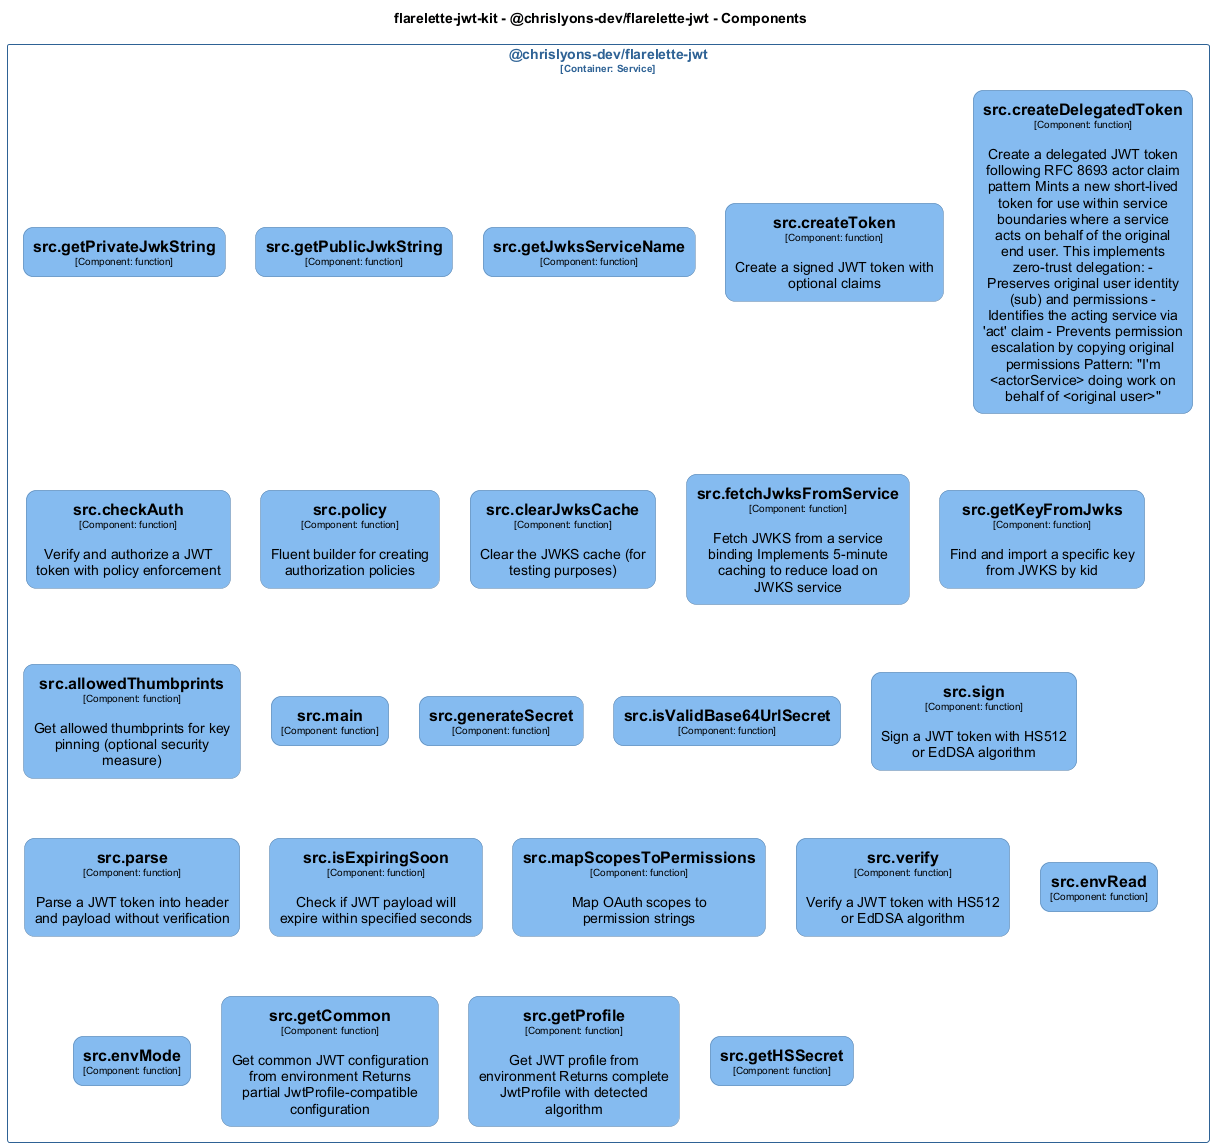

The diagram above was rendered by PlantUML. Its source (embedded in the PNG):
@startuml
set separator none
title flarelette-jwt-kit - @chrislyons-dev/flarelette-jwt - Components

top to bottom direction
skinparam ranksep 60
skinparam nodesep 30

skinparam {
  arrowFontSize 10
  defaultTextAlignment center
  wrapWidth 200
  maxMessageSize 100
  defaultFontName "Arial"
}

hide stereotype

skinparam rectangle<<flarelettejwtkit.chrislyonsdevflarelettejwt.srcallowedThumbprints>> {
  BackgroundColor #85bbf0
  FontColor #000000
  BorderColor #5d82a8
  roundCorner 20
  shadowing false
}
skinparam rectangle<<flarelettejwtkit.chrislyonsdevflarelettejwt.srccheckAuth>> {
  BackgroundColor #85bbf0
  FontColor #000000
  BorderColor #5d82a8
  roundCorner 20
  shadowing false
}
skinparam rectangle<<flarelettejwtkit.chrislyonsdevflarelettejwt.srcclearJwksCache>> {
  BackgroundColor #85bbf0
  FontColor #000000
  BorderColor #5d82a8
  roundCorner 20
  shadowing false
}
skinparam rectangle<<flarelettejwtkit.chrislyonsdevflarelettejwt.srccreateDelegatedToken>> {
  BackgroundColor #85bbf0
  FontColor #000000
  BorderColor #5d82a8
  roundCorner 20
  shadowing false
}
skinparam rectangle<<flarelettejwtkit.chrislyonsdevflarelettejwt.srccreateToken>> {
  BackgroundColor #85bbf0
  FontColor #000000
  BorderColor #5d82a8
  roundCorner 20
  shadowing false
}
skinparam rectangle<<flarelettejwtkit.chrislyonsdevflarelettejwt.srcenvMode>> {
  BackgroundColor #85bbf0
  FontColor #000000
  BorderColor #5d82a8
  roundCorner 20
  shadowing false
}
skinparam rectangle<<flarelettejwtkit.chrislyonsdevflarelettejwt.srcenvRead>> {
  BackgroundColor #85bbf0
  FontColor #000000
  BorderColor #5d82a8
  roundCorner 20
  shadowing false
}
skinparam rectangle<<flarelettejwtkit.chrislyonsdevflarelettejwt.srcfetchJwksFromService>> {
  BackgroundColor #85bbf0
  FontColor #000000
  BorderColor #5d82a8
  roundCorner 20
  shadowing false
}
skinparam rectangle<<flarelettejwtkit.chrislyonsdevflarelettejwt.srcgenerateSecret>> {
  BackgroundColor #85bbf0
  FontColor #000000
  BorderColor #5d82a8
  roundCorner 20
  shadowing false
}
skinparam rectangle<<flarelettejwtkit.chrislyonsdevflarelettejwt.srcgetCommon>> {
  BackgroundColor #85bbf0
  FontColor #000000
  BorderColor #5d82a8
  roundCorner 20
  shadowing false
}
skinparam rectangle<<flarelettejwtkit.chrislyonsdevflarelettejwt.srcgetHSSecret>> {
  BackgroundColor #85bbf0
  FontColor #000000
  BorderColor #5d82a8
  roundCorner 20
  shadowing false
}
skinparam rectangle<<flarelettejwtkit.chrislyonsdevflarelettejwt.srcgetJwksServiceName>> {
  BackgroundColor #85bbf0
  FontColor #000000
  BorderColor #5d82a8
  roundCorner 20
  shadowing false
}
skinparam rectangle<<flarelettejwtkit.chrislyonsdevflarelettejwt.srcgetKeyFromJwks>> {
  BackgroundColor #85bbf0
  FontColor #000000
  BorderColor #5d82a8
  roundCorner 20
  shadowing false
}
skinparam rectangle<<flarelettejwtkit.chrislyonsdevflarelettejwt.srcgetPrivateJwkString>> {
  BackgroundColor #85bbf0
  FontColor #000000
  BorderColor #5d82a8
  roundCorner 20
  shadowing false
}
skinparam rectangle<<flarelettejwtkit.chrislyonsdevflarelettejwt.srcgetProfile>> {
  BackgroundColor #85bbf0
  FontColor #000000
  BorderColor #5d82a8
  roundCorner 20
  shadowing false
}
skinparam rectangle<<flarelettejwtkit.chrislyonsdevflarelettejwt.srcgetPublicJwkString>> {
  BackgroundColor #85bbf0
  FontColor #000000
  BorderColor #5d82a8
  roundCorner 20
  shadowing false
}
skinparam rectangle<<flarelettejwtkit.chrislyonsdevflarelettejwt.srcisExpiringSoon>> {
  BackgroundColor #85bbf0
  FontColor #000000
  BorderColor #5d82a8
  roundCorner 20
  shadowing false
}
skinparam rectangle<<flarelettejwtkit.chrislyonsdevflarelettejwt.srcisValidBase64UrlSecret>> {
  BackgroundColor #85bbf0
  FontColor #000000
  BorderColor #5d82a8
  roundCorner 20
  shadowing false
}
skinparam rectangle<<flarelettejwtkit.chrislyonsdevflarelettejwt.srcmain>> {
  BackgroundColor #85bbf0
  FontColor #000000
  BorderColor #5d82a8
  roundCorner 20
  shadowing false
}
skinparam rectangle<<flarelettejwtkit.chrislyonsdevflarelettejwt.srcmapScopesToPermissions>> {
  BackgroundColor #85bbf0
  FontColor #000000
  BorderColor #5d82a8
  roundCorner 20
  shadowing false
}
skinparam rectangle<<flarelettejwtkit.chrislyonsdevflarelettejwt.srcparse>> {
  BackgroundColor #85bbf0
  FontColor #000000
  BorderColor #5d82a8
  roundCorner 20
  shadowing false
}
skinparam rectangle<<flarelettejwtkit.chrislyonsdevflarelettejwt.srcpolicy>> {
  BackgroundColor #85bbf0
  FontColor #000000
  BorderColor #5d82a8
  roundCorner 20
  shadowing false
}
skinparam rectangle<<flarelettejwtkit.chrislyonsdevflarelettejwt.srcsign>> {
  BackgroundColor #85bbf0
  FontColor #000000
  BorderColor #5d82a8
  roundCorner 20
  shadowing false
}
skinparam rectangle<<flarelettejwtkit.chrislyonsdevflarelettejwt.srcverify>> {
  BackgroundColor #85bbf0
  FontColor #000000
  BorderColor #5d82a8
  roundCorner 20
  shadowing false
}
skinparam rectangle<<flarelettejwtkit.chrislyonsdevflarelettejwt>> {
  BorderColor #2e6295
  FontColor #2e6295
  shadowing false
}

rectangle "@chrislyons-dev/flarelette-jwt\n<size:10>[Container: Service]</size>" <<flarelettejwtkit.chrislyonsdevflarelettejwt>> {
  rectangle "==src.getPrivateJwkString\n<size:10>[Component: function]</size>" <<flarelettejwtkit.chrislyonsdevflarelettejwt.srcgetPrivateJwkString>> as flarelettejwtkit.chrislyonsdevflarelettejwt.srcgetPrivateJwkString
  rectangle "==src.getPublicJwkString\n<size:10>[Component: function]</size>" <<flarelettejwtkit.chrislyonsdevflarelettejwt.srcgetPublicJwkString>> as flarelettejwtkit.chrislyonsdevflarelettejwt.srcgetPublicJwkString
  rectangle "==src.getJwksServiceName\n<size:10>[Component: function]</size>" <<flarelettejwtkit.chrislyonsdevflarelettejwt.srcgetJwksServiceName>> as flarelettejwtkit.chrislyonsdevflarelettejwt.srcgetJwksServiceName
  rectangle "==src.createToken\n<size:10>[Component: function]</size>\n\nCreate a signed JWT token with optional claims" <<flarelettejwtkit.chrislyonsdevflarelettejwt.srccreateToken>> as flarelettejwtkit.chrislyonsdevflarelettejwt.srccreateToken
  rectangle "==src.createDelegatedToken\n<size:10>[Component: function]</size>\n\nCreate a delegated JWT token following RFC 8693 actor claim pattern Mints a new short-lived token for use within service boundaries where a service acts on behalf of the original end user. This implements zero-trust delegation: - Preserves original user identity (sub) and permissions - Identifies the acting service via 'act' claim - Prevents permission escalation by copying original permissions Pattern: "I'm <actorService> doing work on behalf of <original user>"" <<flarelettejwtkit.chrislyonsdevflarelettejwt.srccreateDelegatedToken>> as flarelettejwtkit.chrislyonsdevflarelettejwt.srccreateDelegatedToken
  rectangle "==src.checkAuth\n<size:10>[Component: function]</size>\n\nVerify and authorize a JWT token with policy enforcement" <<flarelettejwtkit.chrislyonsdevflarelettejwt.srccheckAuth>> as flarelettejwtkit.chrislyonsdevflarelettejwt.srccheckAuth
  rectangle "==src.policy\n<size:10>[Component: function]</size>\n\nFluent builder for creating authorization policies" <<flarelettejwtkit.chrislyonsdevflarelettejwt.srcpolicy>> as flarelettejwtkit.chrislyonsdevflarelettejwt.srcpolicy
  rectangle "==src.clearJwksCache\n<size:10>[Component: function]</size>\n\nClear the JWKS cache (for testing purposes)" <<flarelettejwtkit.chrislyonsdevflarelettejwt.srcclearJwksCache>> as flarelettejwtkit.chrislyonsdevflarelettejwt.srcclearJwksCache
  rectangle "==src.fetchJwksFromService\n<size:10>[Component: function]</size>\n\nFetch JWKS from a service binding Implements 5-minute caching to reduce load on JWKS service" <<flarelettejwtkit.chrislyonsdevflarelettejwt.srcfetchJwksFromService>> as flarelettejwtkit.chrislyonsdevflarelettejwt.srcfetchJwksFromService
  rectangle "==src.getKeyFromJwks\n<size:10>[Component: function]</size>\n\nFind and import a specific key from JWKS by kid" <<flarelettejwtkit.chrislyonsdevflarelettejwt.srcgetKeyFromJwks>> as flarelettejwtkit.chrislyonsdevflarelettejwt.srcgetKeyFromJwks
  rectangle "==src.allowedThumbprints\n<size:10>[Component: function]</size>\n\nGet allowed thumbprints for key pinning (optional security measure)" <<flarelettejwtkit.chrislyonsdevflarelettejwt.srcallowedThumbprints>> as flarelettejwtkit.chrislyonsdevflarelettejwt.srcallowedThumbprints
  rectangle "==src.main\n<size:10>[Component: function]</size>" <<flarelettejwtkit.chrislyonsdevflarelettejwt.srcmain>> as flarelettejwtkit.chrislyonsdevflarelettejwt.srcmain
  rectangle "==src.generateSecret\n<size:10>[Component: function]</size>" <<flarelettejwtkit.chrislyonsdevflarelettejwt.srcgenerateSecret>> as flarelettejwtkit.chrislyonsdevflarelettejwt.srcgenerateSecret
  rectangle "==src.isValidBase64UrlSecret\n<size:10>[Component: function]</size>" <<flarelettejwtkit.chrislyonsdevflarelettejwt.srcisValidBase64UrlSecret>> as flarelettejwtkit.chrislyonsdevflarelettejwt.srcisValidBase64UrlSecret
  rectangle "==src.sign\n<size:10>[Component: function]</size>\n\nSign a JWT token with HS512 or EdDSA algorithm" <<flarelettejwtkit.chrislyonsdevflarelettejwt.srcsign>> as flarelettejwtkit.chrislyonsdevflarelettejwt.srcsign
  rectangle "==src.parse\n<size:10>[Component: function]</size>\n\nParse a JWT token into header and payload without verification" <<flarelettejwtkit.chrislyonsdevflarelettejwt.srcparse>> as flarelettejwtkit.chrislyonsdevflarelettejwt.srcparse
  rectangle "==src.isExpiringSoon\n<size:10>[Component: function]</size>\n\nCheck if JWT payload will expire within specified seconds" <<flarelettejwtkit.chrislyonsdevflarelettejwt.srcisExpiringSoon>> as flarelettejwtkit.chrislyonsdevflarelettejwt.srcisExpiringSoon
  rectangle "==src.mapScopesToPermissions\n<size:10>[Component: function]</size>\n\nMap OAuth scopes to permission strings" <<flarelettejwtkit.chrislyonsdevflarelettejwt.srcmapScopesToPermissions>> as flarelettejwtkit.chrislyonsdevflarelettejwt.srcmapScopesToPermissions
  rectangle "==src.verify\n<size:10>[Component: function]</size>\n\nVerify a JWT token with HS512 or EdDSA algorithm" <<flarelettejwtkit.chrislyonsdevflarelettejwt.srcverify>> as flarelettejwtkit.chrislyonsdevflarelettejwt.srcverify
  rectangle "==src.envRead\n<size:10>[Component: function]</size>" <<flarelettejwtkit.chrislyonsdevflarelettejwt.srcenvRead>> as flarelettejwtkit.chrislyonsdevflarelettejwt.srcenvRead
  rectangle "==src.envMode\n<size:10>[Component: function]</size>" <<flarelettejwtkit.chrislyonsdevflarelettejwt.srcenvMode>> as flarelettejwtkit.chrislyonsdevflarelettejwt.srcenvMode
  rectangle "==src.getCommon\n<size:10>[Component: function]</size>\n\nGet common JWT configuration from environment Returns partial JwtProfile-compatible configuration" <<flarelettejwtkit.chrislyonsdevflarelettejwt.srcgetCommon>> as flarelettejwtkit.chrislyonsdevflarelettejwt.srcgetCommon
  rectangle "==src.getProfile\n<size:10>[Component: function]</size>\n\nGet JWT profile from environment Returns complete JwtProfile with detected algorithm" <<flarelettejwtkit.chrislyonsdevflarelettejwt.srcgetProfile>> as flarelettejwtkit.chrislyonsdevflarelettejwt.srcgetProfile
  rectangle "==src.getHSSecret\n<size:10>[Component: function]</size>" <<flarelettejwtkit.chrislyonsdevflarelettejwt.srcgetHSSecret>> as flarelettejwtkit.chrislyonsdevflarelettejwt.srcgetHSSecret
}

@enduml